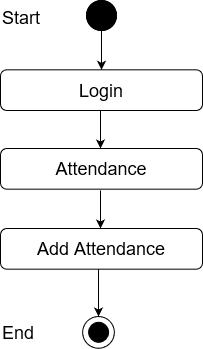

The diagram above was exported from draw.io. Its source (the exported page's mxGraphModel, read from the mxfile embedded in the PNG):
<mxGraphModel dx="868" dy="440" grid="1" gridSize="10" guides="1" tooltips="1" connect="1" arrows="1" fold="1" page="1" pageScale="1" pageWidth="850" pageHeight="1100" math="0" shadow="0">
  <root>
    <mxCell id="0" />
    <mxCell id="1" parent="0" />
    <mxCell id="sV8FAGOGwMWc5fB0BNt6-1" value="" style="edgeStyle=orthogonalEdgeStyle;rounded=0;orthogonalLoop=1;jettySize=auto;html=1;entryX=0.5;entryY=0;entryDx=0;entryDy=0;" edge="1" parent="1" source="sV8FAGOGwMWc5fB0BNt6-2" target="sV8FAGOGwMWc5fB0BNt6-5">
      <mxGeometry relative="1" as="geometry">
        <mxPoint x="411" y="128" as="targetPoint" />
      </mxGeometry>
    </mxCell>
    <mxCell id="sV8FAGOGwMWc5fB0BNt6-2" value="" style="ellipse;whiteSpace=wrap;html=1;aspect=fixed;fillColor=#000000;" vertex="1" parent="1">
      <mxGeometry x="396" y="70" width="30" height="30" as="geometry" />
    </mxCell>
    <mxCell id="sV8FAGOGwMWc5fB0BNt6-3" value="Success" style="text;html=1;strokeColor=none;fillColor=none;align=center;verticalAlign=middle;whiteSpace=wrap;rounded=0;" vertex="1" parent="1">
      <mxGeometry x="431" y="170" as="geometry" />
    </mxCell>
    <mxCell id="sV8FAGOGwMWc5fB0BNt6-4" value="&lt;font style=&quot;font-size: 18px&quot;&gt;Attendance&lt;br&gt;&lt;/font&gt;" style="rounded=1;whiteSpace=wrap;html=1;fillColor=#FFFFFF;" vertex="1" parent="1">
      <mxGeometry x="310" y="218" width="202" height="40.67" as="geometry" />
    </mxCell>
    <mxCell id="sV8FAGOGwMWc5fB0BNt6-5" value="&lt;font style=&quot;font-size: 18px&quot;&gt;Login&lt;br&gt;&lt;/font&gt;" style="rounded=1;whiteSpace=wrap;html=1;fillColor=#FFFFFF;" vertex="1" parent="1">
      <mxGeometry x="310" y="139.33000000000004" width="202" height="40.67" as="geometry" />
    </mxCell>
    <mxCell id="sV8FAGOGwMWc5fB0BNt6-6" value="" style="endArrow=classic;html=1;exitX=0.5;exitY=1;exitDx=0;exitDy=0;entryX=0.5;entryY=0;entryDx=0;entryDy=0;" edge="1" parent="1">
      <mxGeometry width="50" height="50" relative="1" as="geometry">
        <mxPoint x="410" y="180" as="sourcePoint" />
        <mxPoint x="410" y="218" as="targetPoint" />
      </mxGeometry>
    </mxCell>
    <mxCell id="sV8FAGOGwMWc5fB0BNt6-10" value="" style="ellipse;whiteSpace=wrap;html=1;aspect=fixed;fillColor=#000000;" vertex="1" parent="1">
      <mxGeometry x="396" y="70" width="30" height="30" as="geometry" />
    </mxCell>
    <mxCell id="sV8FAGOGwMWc5fB0BNt6-11" value="&lt;font style=&quot;font-size: 18px&quot;&gt;Start&lt;/font&gt;" style="text;whiteSpace=wrap;html=1;" vertex="1" parent="1">
      <mxGeometry x="310" y="70" width="130" height="30" as="geometry" />
    </mxCell>
    <mxCell id="sV8FAGOGwMWc5fB0BNt6-34" value="" style="ellipse;whiteSpace=wrap;html=1;aspect=fixed;fillColor=#FFFFFF;" vertex="1" parent="1">
      <mxGeometry x="392.11" y="386.0000000000001" width="31.78" height="31.78" as="geometry" />
    </mxCell>
    <mxCell id="sV8FAGOGwMWc5fB0BNt6-35" value="" style="ellipse;whiteSpace=wrap;html=1;aspect=fixed;fillColor=#000000;" vertex="1" parent="1">
      <mxGeometry x="398.11" y="391.7800000000001" width="20" height="20" as="geometry" />
    </mxCell>
    <mxCell id="sV8FAGOGwMWc5fB0BNt6-36" value="" style="endArrow=classic;html=1;entryX=0.5;entryY=0;entryDx=0;entryDy=0;exitX=0.5;exitY=1;exitDx=0;exitDy=0;" edge="1" parent="1">
      <mxGeometry width="50" height="50" relative="1" as="geometry">
        <mxPoint x="408" y="336.6700000000002" as="sourcePoint" />
        <mxPoint x="408.0000000000002" y="386.0000000000001" as="targetPoint" />
      </mxGeometry>
    </mxCell>
    <mxCell id="sV8FAGOGwMWc5fB0BNt6-37" value="&lt;font style=&quot;font-size: 18px&quot;&gt;End&lt;/font&gt;" style="text;whiteSpace=wrap;html=1;" vertex="1" parent="1">
      <mxGeometry x="310" y="384.7800000000001" width="130" height="30" as="geometry" />
    </mxCell>
    <mxCell id="sV8FAGOGwMWc5fB0BNt6-40" value="&lt;font style=&quot;font-size: 18px&quot;&gt;Add Attendance&lt;br&gt;&lt;/font&gt;" style="rounded=1;whiteSpace=wrap;html=1;fillColor=#FFFFFF;" vertex="1" parent="1">
      <mxGeometry x="310" y="298" width="202" height="40.67" as="geometry" />
    </mxCell>
    <mxCell id="sV8FAGOGwMWc5fB0BNt6-41" value="" style="endArrow=classic;html=1;exitX=0.5;exitY=1;exitDx=0;exitDy=0;entryX=0.5;entryY=0;entryDx=0;entryDy=0;" edge="1" parent="1">
      <mxGeometry width="50" height="50" relative="1" as="geometry">
        <mxPoint x="410" y="260" as="sourcePoint" />
        <mxPoint x="410" y="298" as="targetPoint" />
      </mxGeometry>
    </mxCell>
  </root>
</mxGraphModel>